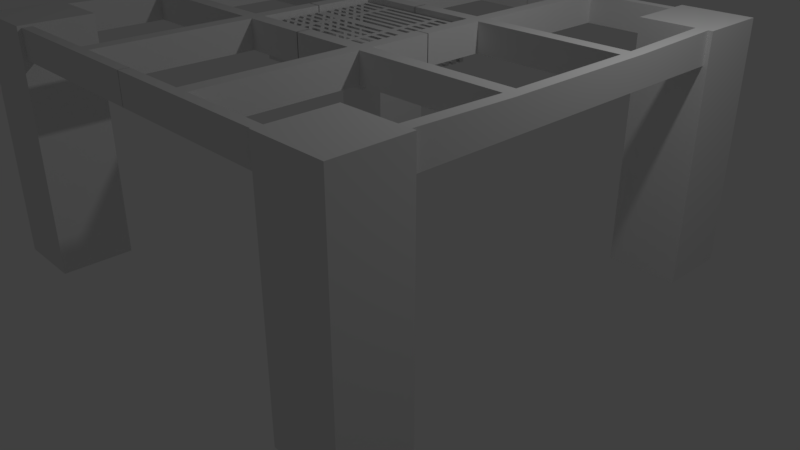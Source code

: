 # Source: kotatsu2.blend  (saved by Blender 2.79.0; exported with 4.5.12 LTS)
import bpy
from mathutils import Matrix  # noqa: F401  (used for matrix-valued properties, if any)

bpy.ops.wm.read_factory_settings(use_empty=True)
scene = bpy.context.scene
scene.name = 'Scene'

# ---- collections
col_collection_1 = bpy.data.collections.new('Collection 1'); scene.collection.children.link(col_collection_1)

# ---- world
world_world = bpy.data.worlds.new('World'); scene.world = world_world
world_world.color = (0.05088, 0.05088, 0.05088)
world_world.use_sun_shadow = False
world_world.sun_shadow_jitter_overblur = 0.0
world_world.cycles.sampling_method = 'MANUAL'

# ---- cameras
cam_camera = bpy.data.cameras.new('Camera')
cam_camera.clip_end = 100.0
cam_camera.lens = 35.0
cam_camera.sensor_width = 32.0
cam_camera.sensor_height = 18.0
cam_camera.ortho_scale = 7.314
cam_camera.dof.focus_distance = 0.0

# ---- lights
light_lamp = bpy.data.lights.new('Lamp', 'POINT')
light_lamp.transmission_factor = 0.0
light_lamp.cutoff_distance = 30.0
light_lamp.energy = 100.0
light_lamp.shadow_buffer_clip_start = 1.001
light_lamp.shadow_soft_size = 0.1
light_lamp.shadow_maximum_resolution = 0.006
light_lamp.use_absolute_resolution = True

# ---- meshes
me_plane_001 = bpy.data.meshes.new('Plane.001')
me_plane_001.from_pydata([(0.0, 0.0, 2.544), (0.8176, 0.0, 2.544), (0.0, 0.7709, 2.544), (0.8176, 0.7709, 2.544), (0.0, 0.7124, 2.544), (0.0, 0.6531, 2.544), (0.0, 0.5938, 2.544), (0.0, 0.5345, 2.544), (0.0, 0.4752, 2.544), (0.0, 0.4159, 2.544), (0.0, 0.3566, 2.544), (0.0, 0.2973, 2.544), (0.0, 0.238, 2.544), (0.0, 0.1787, 2.544), (0.0, 0.1194, 2.544), (0.0, 0.06011, 2.544), (0.8176, 0.06011, 2.544), (0.8176, 0.1194, 2.544), (0.8176, 0.1787, 2.544), (0.8176, 0.238, 2.544), (0.8176, 0.2973, 2.544), (0.8176, 0.3566, 2.544), (0.8176, 0.4159, 2.544), (0.8176, 0.4752, 2.544), (0.8176, 0.5345, 2.544), (0.8176, 0.5938, 2.544), (0.8176, 0.6531, 2.544), (0.8176, 0.7124, 2.544), (0.372, 0.0, 2.544), (0.4456, 0.0, 2.544), (0.4456, 0.7709, 2.544), (0.372, 0.7709, 2.544), (0.4456, 0.06011, 2.544), (0.372, 0.06011, 2.544), (0.4456, 0.1194, 2.544), (0.372, 0.1194, 2.544), (0.4456, 0.1787, 2.544), (0.372, 0.1787, 2.544), (0.4456, 0.238, 2.544), (0.372, 0.238, 2.544), (0.4456, 0.2973, 2.544), (0.372, 0.2973, 2.544), (0.4456, 0.3566, 2.544), (0.372, 0.3566, 2.544), (0.4456, 0.4159, 2.544), (0.372, 0.4159, 2.544), (0.4456, 0.4752, 2.544), (0.372, 0.4752, 2.544), (0.4456, 0.5345, 2.544), (0.372, 0.5345, 2.544), (0.4456, 0.5938, 2.544), (0.372, 0.5938, 2.544), (0.4456, 0.6531, 2.544), (0.372, 0.6531, 2.544), (0.4456, 0.7124, 2.544), (0.372, 0.7124, 2.544), (0.0, 0.06011, 2.961), (0.0, 0.0, 2.961), (0.4456, 0.0, 2.961), (0.8176, 0.0, 2.961), (0.8176, 0.7124, 2.961), (0.8176, 0.7709, 2.961), (0.372, 0.7709, 2.961), (0.0, 0.7709, 2.961), (0.0, 0.7124, 2.961), (0.0, 0.6531, 2.961), (0.0, 0.5938, 2.961), (0.0, 0.5345, 2.961), (0.0, 0.4752, 2.961), (0.0, 0.4159, 2.961), (0.0, 0.3566, 2.961), (0.0, 0.2973, 2.961), (0.0, 0.238, 2.961), (0.0, 0.1787, 2.961), (0.0, 0.1194, 2.961), (0.8176, 0.06011, 2.961), (0.8176, 0.1194, 2.961), (0.8176, 0.1787, 2.961), (0.8176, 0.238, 2.961), (0.8176, 0.2973, 2.961), (0.8176, 0.3566, 2.961), (0.8176, 0.4159, 2.961), (0.8176, 0.4752, 2.961), (0.8176, 0.5345, 2.961), (0.8176, 0.5938, 2.961), (0.8176, 0.6531, 2.961), (0.372, 0.06011, 2.961), (0.372, 0.1194, 2.961), (0.372, 0.1787, 2.961), (0.372, 0.238, 2.961), (0.372, 0.2973, 2.961), (0.372, 0.3566, 2.961), (0.372, 0.4159, 2.961), (0.372, 0.4752, 2.961), (0.372, 0.5345, 2.961), (0.372, 0.5938, 2.961), (0.372, 0.6531, 2.961), (0.372, 0.7124, 2.961), (0.372, 0.0, 2.961), (0.4456, 0.7709, 2.961), (0.4456, 0.06011, 2.961), (0.4456, 0.1194, 2.961), (0.4456, 0.1787, 2.961), (0.4456, 0.238, 2.961), (0.4456, 0.2973, 2.961), (0.4456, 0.3566, 2.961), (0.4456, 0.4159, 2.961), (0.4456, 0.4752, 2.961), (0.4456, 0.5345, 2.961), (0.4456, 0.5938, 2.961), (0.4456, 0.6531, 2.961), (0.4456, 0.7124, 2.961)], [(75, 76), (77, 78), (79, 80)], [(54, 30, 3, 27), (29, 32, 16, 1), (34, 36, 18, 17), (38, 40, 20, 19), (42, 44, 22, 21), (46, 48, 24, 23), (50, 52, 26, 25), (53, 55, 54, 52), (6, 5, 53, 51), (51, 53, 52, 50), (49, 51, 50, 48), (8, 7, 49, 47), (47, 49, 48, 46), (45, 47, 46, 44), (10, 9, 45, 43), (43, 45, 44, 42), (20, 79, 78, 19), (41, 43, 42, 40), (12, 11, 41, 39), (39, 41, 40, 38), (18, 77, 76, 17), (37, 39, 38, 36), (14, 13, 37, 35), (35, 37, 36, 34), (16, 75, 59, 1), (33, 35, 34, 32), (0, 15, 33, 28), (28, 33, 32, 29), (4, 2, 31, 55), (55, 31, 30, 54), (111, 60, 61, 99), (58, 59, 75, 100), (101, 76, 77, 102), (103, 78, 79, 104), (105, 80, 81, 106), (107, 82, 83, 108), (109, 84, 85, 110), (96, 110, 111, 97), (66, 95, 96, 65), (95, 109, 110, 96), (94, 108, 109, 95), (68, 93, 94, 67), (93, 107, 108, 94), (92, 106, 107, 93), (70, 91, 92, 69), (91, 105, 106, 92), (90, 104, 105, 91), (72, 89, 90, 71), (89, 103, 104, 90), (88, 102, 103, 89), (74, 87, 88, 73), (87, 101, 102, 88), (86, 100, 101, 87), (57, 98, 86, 56), (98, 58, 100, 86), (64, 97, 62, 63), (97, 111, 99, 62), (23, 24, 83, 82), (25, 26, 85, 84), (30, 31, 2, 63, 62, 99, 61, 3), (27, 3, 61, 60), (22, 81, 80, 21)])
me_plane_001.use_remesh_preserve_volume = False
me_plane_001.use_remesh_preserve_attributes = False
me_plane_001.use_mirror_vertex_groups = False
me_plane_001.update()
me_plane = bpy.data.meshes.new('Plane')
me_plane.from_pydata([(2.075, 2.075, 0.0), (2.925, 2.075, 0.0), (2.075, 2.925, 0.0), (2.925, 2.925, 0.0), (2.075, 2.075, 3.063), (2.925, 2.075, 3.063), (2.075, 2.925, 3.063), (2.925, 2.925, 3.063), (2.075, 2.075, 2.676), (2.075, 2.925, 2.676), (2.925, 2.925, 2.676), (2.925, 2.075, 2.676), (2.873, 2.075, 3.063), (2.873, 2.075, 2.676), (2.733, 2.075, 2.676), (2.733, 2.075, 3.063), (2.075, 2.877, 3.063), (2.075, 2.877, 2.676), (2.075, 2.762, 3.063), (2.075, 2.762, 2.676), (2.075, 2.762, 2.676), (2.075, 2.877, 2.676), (2.075, 2.877, 3.037), (2.075, 2.762, 3.037), (-0.001791, 2.762, 2.676), (-0.001791, 2.877, 2.676), (-0.001791, 2.877, 3.037), (-0.001791, 2.762, 3.037), (2.733, 5.27e-05, 3.037), (2.873, 5.27e-05, 3.037), (2.873, 5.27e-05, 2.676), (2.733, 5.27e-05, 2.676), (0.9596, 2.877, 3.037), (0.9596, 2.762, 3.037), (0.9596, 2.762, 2.676), (0.9596, 2.877, 2.676), (0.7939, 2.877, 3.037), (0.7939, 2.762, 2.676), (0.7939, 2.762, 3.037), (0.7939, 2.877, 2.676), (2.733, 0.9151, 3.037), (2.873, 0.9151, 3.037), (2.733, 0.9151, 2.676), (2.873, 0.9151, 2.676), (2.733, 0.7493, 3.037), (2.733, 0.7493, 2.676), (2.873, 0.7493, 2.676), (2.873, 0.7493, 3.037), (0.7939, 0.9151, 3.037), (0.9596, 0.9151, 3.037), (0.9596, 0.9151, 2.676), (0.7939, 0.9151, 2.676), (0.9596, 0.7493, 3.037), (0.9596, 0.7493, 2.676), (0.9596, 0.7493, 3.037), (0.9596, 0.7493, 2.676), (0.9596, 0.7493, 3.037), (0.9596, 0.7493, 2.676), (0.7939, 0.7493, 3.037), (0.7939, 0.7493, 2.676), (0.9596, -0.004701, 2.676), (0.9596, -0.004701, 3.037), (0.7939, -0.004701, 2.676), (0.7939, -0.004701, 3.037), (-0.004063, 0.9151, 3.037), (-0.004063, 0.9151, 2.676), (-0.004062, 0.7493, 2.676), (-0.004062, 0.7493, 3.037)], [], [(19, 8, 4, 18), (13, 11, 5, 12), (11, 10, 7, 5), (1, 11, 13, 14, 8, 0), (10, 9, 6, 7), (47, 44, 28, 29), (8, 14, 15, 4), (3, 2, 9, 10), (9, 17, 16, 6), (3, 1, 0, 2), (3, 10, 11, 1), (15, 12, 5, 7, 6, 16, 18, 4), (2, 0, 8, 19, 17, 9), (17, 19, 20, 21), (38, 36, 26, 27), (18, 16, 22, 23), (16, 17, 21, 22), (19, 18, 23, 20), (25, 24, 27, 26), (39, 37, 24, 25), (37, 38, 27, 24), (36, 39, 25, 26), (31, 30, 29, 28), (44, 45, 31, 28), (45, 46, 30, 31), (46, 47, 29, 30), (22, 21, 35, 32), (20, 23, 33, 34), (21, 20, 34, 35), (23, 22, 32, 33), (32, 35, 39, 36), (38, 37, 51, 48), (35, 34, 37, 39), (33, 32, 36, 38), (13, 12, 41, 43), (14, 13, 43, 42), (15, 14, 42, 40), (12, 15, 40, 41), (43, 41, 47, 46), (42, 43, 46, 45), (45, 44, 52, 53), (41, 40, 44, 47), (50, 49, 48, 51), (37, 34, 50, 51), (34, 33, 49, 50), (33, 38, 48, 49), (49, 50, 53, 52), (44, 40, 49, 52), (40, 42, 50, 49), (42, 45, 53, 50), (52, 53, 55, 54), (54, 55, 57, 56), (57, 59, 62, 60), (51, 48, 64, 65), (58, 48, 49, 56), (57, 50, 51, 59), (61, 60, 62, 63), (56, 57, 60, 61), (58, 56, 61, 63), (59, 58, 63, 62), (65, 64, 67, 66), (59, 51, 65, 66), (58, 59, 66, 67), (48, 58, 67, 64)])
me_plane.use_remesh_preserve_volume = False
me_plane.use_remesh_preserve_attributes = False
me_plane.use_mirror_vertex_groups = False
me_plane.update()

# ---- objects
ob_plane_001 = bpy.data.objects.new('Plane.001', me_plane_001)
ob_plane = bpy.data.objects.new('Plane', me_plane)
ob_lamp = bpy.data.objects.new('Lamp', light_lamp)
ob_camera = bpy.data.objects.new('Camera', cam_camera)

# ---- transforms, parenting, visibility, modifiers, constraints
ob_plane_001.location = (0.0, 0.0, 0.0)
ob_plane_001.lineart.crease_threshold = 0.0
_m = ob_plane_001.modifiers.new('Mirror', 'MIRROR')
_m.use_axis = (True, True, False)
_m.use_clip = True
ob_plane.location = (0.0, 0.0, 0.0)
ob_plane.scale = (1.051, 1.051, 1.0)
ob_plane.lineart.crease_threshold = 0.0
_m = ob_plane.modifiers.new('Mirror', 'MIRROR')
_m.use_axis = (True, True, False)
ob_lamp.location = (4.076, 1.005, 5.904)
ob_lamp.rotation_euler = (0.6503, 0.05522, 1.866)
ob_lamp.lock_rotations_4d = False
ob_lamp.empty_display_type = 'ARROWS'
ob_lamp.color = (0.0, 0.0, 0.0, 0.0)
ob_lamp.lineart.crease_threshold = 0.0
ob_camera.location = (7.481, -6.508, 5.344)
ob_camera.rotation_euler = (1.109, 0.0, 0.8149)
ob_camera.lock_rotations_4d = False
ob_camera.empty_display_type = 'ARROWS'
ob_camera.color = (0.0, 0.0, 0.0, 0.0)
ob_camera.display_type = 'WIRE'
ob_camera.lineart.crease_threshold = 0.0

# ---- collection membership
col_collection_1.objects.link(ob_plane_001)
col_collection_1.objects.link(ob_plane)
col_collection_1.objects.link(ob_lamp)
col_collection_1.objects.link(ob_camera)

# ---- scene / render settings (as saved in the file)
scene.camera = ob_camera
scene.frame_start = 1; scene.frame_end = 250; scene.frame_set(1)
scene.render.engine = 'CYCLES'
scene.render.resolution_percentage = 50
scene.render.dither_intensity = 0.0
scene.cycles.use_denoising = False
scene.cycles.samples = 128
scene.cycles.sampling_pattern = 'TABULATED_SOBOL'
scene.cycles.use_adaptive_sampling = False
scene.cycles.use_light_tree = False
scene.cycles.blur_glossy = 0.0
scene.cycles.sample_clamp_indirect = 0.0
scene.view_settings.view_transform = 'Standard'
bpy.context.view_layer.update()
